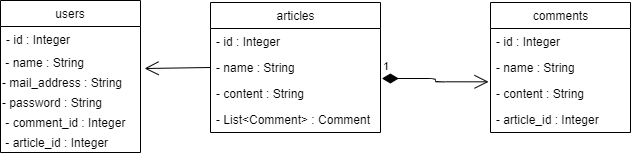

The diagram above was exported from draw.io. Its source (the exported page's mxGraphModel, read from the mxfile embedded in the PNG):
<mxGraphModel dx="1022" dy="436" grid="1" gridSize="10" guides="1" tooltips="1" connect="1" arrows="1" fold="1" page="1" pageScale="1" pageWidth="827" pageHeight="1169" math="0" shadow="0">
  <root>
    <mxCell id="0" />
    <mxCell id="1" parent="0" />
    <mxCell id="W0xYEFGccAwXaXW4We0X-1" value="users" style="swimlane;fontStyle=0;childLayout=stackLayout;horizontal=1;startSize=26;fillColor=none;horizontalStack=0;resizeParent=1;resizeParentMax=0;resizeLast=0;collapsible=1;marginBottom=0;" vertex="1" parent="1">
      <mxGeometry x="100" y="38" width="140" height="152" as="geometry" />
    </mxCell>
    <mxCell id="W0xYEFGccAwXaXW4We0X-2" value="- id : Integer" style="text;strokeColor=none;fillColor=none;align=left;verticalAlign=top;spacingLeft=4;spacingRight=4;overflow=hidden;rotatable=0;points=[[0,0.5],[1,0.5]];portConstraint=eastwest;" vertex="1" parent="W0xYEFGccAwXaXW4We0X-1">
      <mxGeometry y="26" width="140" height="26" as="geometry" />
    </mxCell>
    <mxCell id="W0xYEFGccAwXaXW4We0X-7" value="&amp;nbsp;- name : String" style="text;html=1;align=left;verticalAlign=middle;resizable=0;points=[];autosize=1;strokeColor=none;" vertex="1" parent="W0xYEFGccAwXaXW4We0X-1">
      <mxGeometry y="52" width="140" height="20" as="geometry" />
    </mxCell>
    <mxCell id="W0xYEFGccAwXaXW4We0X-29" value="- mail_address : String" style="text;html=1;align=left;verticalAlign=middle;resizable=0;points=[];autosize=1;strokeColor=none;" vertex="1" parent="W0xYEFGccAwXaXW4We0X-1">
      <mxGeometry y="72" width="140" height="20" as="geometry" />
    </mxCell>
    <mxCell id="W0xYEFGccAwXaXW4We0X-28" value="- password : String" style="text;html=1;align=left;verticalAlign=middle;resizable=0;points=[];autosize=1;strokeColor=none;" vertex="1" parent="W0xYEFGccAwXaXW4We0X-1">
      <mxGeometry y="92" width="140" height="20" as="geometry" />
    </mxCell>
    <mxCell id="W0xYEFGccAwXaXW4We0X-9" value="&amp;nbsp;- comment_id : Integer" style="text;html=1;align=left;verticalAlign=middle;resizable=0;points=[];autosize=1;strokeColor=none;" vertex="1" parent="W0xYEFGccAwXaXW4We0X-1">
      <mxGeometry y="112" width="140" height="20" as="geometry" />
    </mxCell>
    <mxCell id="W0xYEFGccAwXaXW4We0X-10" value="&amp;nbsp;- article_id : Integer" style="text;html=1;align=left;verticalAlign=middle;resizable=0;points=[];autosize=1;strokeColor=none;" vertex="1" parent="W0xYEFGccAwXaXW4We0X-1">
      <mxGeometry y="132" width="140" height="20" as="geometry" />
    </mxCell>
    <mxCell id="W0xYEFGccAwXaXW4We0X-13" value="articles" style="swimlane;fontStyle=0;childLayout=stackLayout;horizontal=1;startSize=26;fillColor=none;horizontalStack=0;resizeParent=1;resizeParentMax=0;resizeLast=0;collapsible=1;marginBottom=0;html=1;" vertex="1" parent="1">
      <mxGeometry x="310" y="40" width="170" height="130" as="geometry" />
    </mxCell>
    <mxCell id="W0xYEFGccAwXaXW4We0X-14" value="- id : Integer" style="text;strokeColor=none;fillColor=none;align=left;verticalAlign=top;spacingLeft=4;spacingRight=4;overflow=hidden;rotatable=0;points=[[0,0.5],[1,0.5]];portConstraint=eastwest;" vertex="1" parent="W0xYEFGccAwXaXW4We0X-13">
      <mxGeometry y="26" width="170" height="26" as="geometry" />
    </mxCell>
    <mxCell id="W0xYEFGccAwXaXW4We0X-15" value="- name : String" style="text;strokeColor=none;fillColor=none;align=left;verticalAlign=top;spacingLeft=4;spacingRight=4;overflow=hidden;rotatable=0;points=[[0,0.5],[1,0.5]];portConstraint=eastwest;" vertex="1" parent="W0xYEFGccAwXaXW4We0X-13">
      <mxGeometry y="52" width="170" height="26" as="geometry" />
    </mxCell>
    <mxCell id="W0xYEFGccAwXaXW4We0X-16" value="- content : String" style="text;strokeColor=none;fillColor=none;align=left;verticalAlign=top;spacingLeft=4;spacingRight=4;overflow=hidden;rotatable=0;points=[[0,0.5],[1,0.5]];portConstraint=eastwest;" vertex="1" parent="W0xYEFGccAwXaXW4We0X-13">
      <mxGeometry y="78" width="170" height="26" as="geometry" />
    </mxCell>
    <mxCell id="W0xYEFGccAwXaXW4We0X-17" value="- List&lt;Comment&gt; : Comment" style="text;strokeColor=none;fillColor=none;align=left;verticalAlign=top;spacingLeft=4;spacingRight=4;overflow=hidden;rotatable=0;points=[[0,0.5],[1,0.5]];portConstraint=eastwest;" vertex="1" parent="W0xYEFGccAwXaXW4We0X-13">
      <mxGeometry y="104" width="170" height="26" as="geometry" />
    </mxCell>
    <mxCell id="W0xYEFGccAwXaXW4We0X-18" value="comments" style="swimlane;fontStyle=0;childLayout=stackLayout;horizontal=1;startSize=26;fillColor=none;horizontalStack=0;resizeParent=1;resizeParentMax=0;resizeLast=0;collapsible=1;marginBottom=0;html=1;" vertex="1" parent="1">
      <mxGeometry x="590" y="40" width="140" height="130" as="geometry" />
    </mxCell>
    <mxCell id="W0xYEFGccAwXaXW4We0X-19" value="- id : Integer" style="text;strokeColor=none;fillColor=none;align=left;verticalAlign=top;spacingLeft=4;spacingRight=4;overflow=hidden;rotatable=0;points=[[0,0.5],[1,0.5]];portConstraint=eastwest;" vertex="1" parent="W0xYEFGccAwXaXW4We0X-18">
      <mxGeometry y="26" width="140" height="26" as="geometry" />
    </mxCell>
    <mxCell id="W0xYEFGccAwXaXW4We0X-20" value="- name : String" style="text;strokeColor=none;fillColor=none;align=left;verticalAlign=top;spacingLeft=4;spacingRight=4;overflow=hidden;rotatable=0;points=[[0,0.5],[1,0.5]];portConstraint=eastwest;" vertex="1" parent="W0xYEFGccAwXaXW4We0X-18">
      <mxGeometry y="52" width="140" height="26" as="geometry" />
    </mxCell>
    <mxCell id="W0xYEFGccAwXaXW4We0X-21" value="- content : String" style="text;strokeColor=none;fillColor=none;align=left;verticalAlign=top;spacingLeft=4;spacingRight=4;overflow=hidden;rotatable=0;points=[[0,0.5],[1,0.5]];portConstraint=eastwest;" vertex="1" parent="W0xYEFGccAwXaXW4We0X-18">
      <mxGeometry y="78" width="140" height="26" as="geometry" />
    </mxCell>
    <mxCell id="W0xYEFGccAwXaXW4We0X-22" value="- article_id : Integer" style="text;strokeColor=none;fillColor=none;align=left;verticalAlign=top;spacingLeft=4;spacingRight=4;overflow=hidden;rotatable=0;points=[[0,0.5],[1,0.5]];portConstraint=eastwest;" vertex="1" parent="W0xYEFGccAwXaXW4We0X-18">
      <mxGeometry y="104" width="140" height="26" as="geometry" />
    </mxCell>
    <mxCell id="W0xYEFGccAwXaXW4We0X-30" value="1" style="endArrow=open;html=1;endSize=12;startArrow=diamondThin;startSize=14;startFill=1;edgeStyle=orthogonalEdgeStyle;align=left;verticalAlign=bottom;exitX=1.008;exitY=-0.077;exitDx=0;exitDy=0;exitPerimeter=0;entryX=-0.014;entryY=0.051;entryDx=0;entryDy=0;entryPerimeter=0;" edge="1" parent="1" source="W0xYEFGccAwXaXW4We0X-16" target="W0xYEFGccAwXaXW4We0X-21">
      <mxGeometry x="-1" y="3" relative="1" as="geometry">
        <mxPoint x="380" y="200" as="sourcePoint" />
        <mxPoint x="540" y="200" as="targetPoint" />
      </mxGeometry>
    </mxCell>
    <mxCell id="W0xYEFGccAwXaXW4We0X-32" value="" style="endArrow=open;endFill=1;endSize=12;html=1;exitX=0;exitY=0.5;exitDx=0;exitDy=0;entryX=1.029;entryY=0.8;entryDx=0;entryDy=0;entryPerimeter=0;" edge="1" parent="1" source="W0xYEFGccAwXaXW4We0X-15" target="W0xYEFGccAwXaXW4We0X-7">
      <mxGeometry width="160" relative="1" as="geometry">
        <mxPoint x="380" y="200" as="sourcePoint" />
        <mxPoint x="540" y="200" as="targetPoint" />
      </mxGeometry>
    </mxCell>
  </root>
</mxGraphModel>